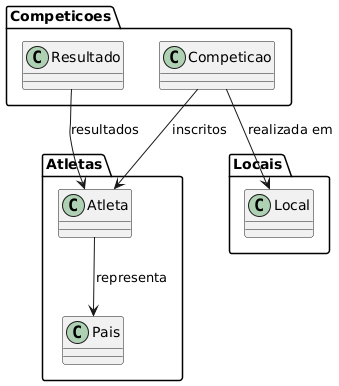

The diagram above was rendered by PlantUML. Its source (embedded in the PNG):
@startuml
package "Competicoes" {
  class Competicao
  class Resultado
}

package "Atletas" {
  class Atleta
  class Pais
}

package "Locais" {
  class Local
}

Competicao --> Atleta : inscritos
Atleta --> Pais : representa
Competicao --> Local : realizada em
Resultado --> Atleta : resultados
@enduml